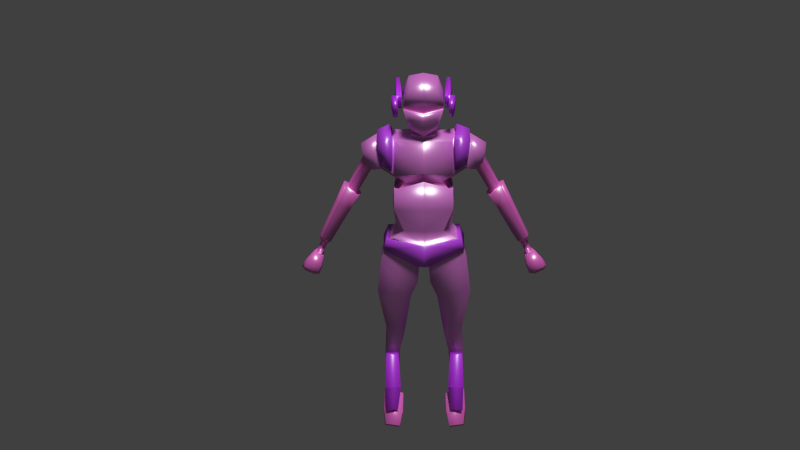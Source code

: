 # Source: player_2_animation.blend  (saved by Blender 2.76.0; exported with 4.5.12 LTS)
import bpy
from mathutils import Matrix  # noqa: F401  (used for matrix-valued properties, if any)

bpy.ops.wm.read_factory_settings(use_empty=True)
scene = bpy.context.scene
scene.name = 'Scene'

# ---- collections
col_collection_1 = bpy.data.collections.new('Collection 1'); scene.collection.children.link(col_collection_1)

# ---- images (referenced by path relative to the original .blend; pixels are not part of the script)
import os
ASSET_DIR = os.environ.get("B2B_ASSET_DIR", "")  # directory of the original .blend (textures are referenced by path, not embedded)
HERE = os.path.dirname(os.path.abspath(__file__))  # packed textures are extracted next to this script under _unpacked/

def load_image(name, relpath, width, height, colorspace="sRGB"):
    """Load a texture the original file referenced (path relative to the .blend, or extracted next to this script)."""
    p = next((c for c in (os.path.join(HERE, relpath), os.path.join(ASSET_DIR, relpath)) if relpath and os.path.exists(c)), "")
    if p:
        img = bpy.data.images.load(p, check_existing=True)
        img.name = name
    else:  # same state as the original file: an image datablock whose file is absent (Cycles renders it pink)
        img = bpy.data.images.new(name, width, height)
        img.source = "FILE"
        img.filepath = "//" + (relpath or name)
    img.colorspace_settings.name = colorspace
    return img
img_tiled_concretenew0030_2_s_jpg = load_image('TILED_ConcreteNew0030_2_S.jpg', 'TILED_ConcreteNew0030_2_S.jpg', 1024, 1024, 'sRGB')
img_t_metalbare0132_1_s_jpg = load_image('T_MetalBare0132_1_S.jpg', 'T_MetalBare0132_1_S.jpg', 1024, 1024, 'sRGB')
img_tiled_concretenew0023_2_s_jpg = load_image('TILED_ConcreteNew0023_2_S.jpg', 'TILED_ConcreteNew0023_2_S.jpg', 1024, 1024, 'sRGB')

# ---- materials (node trees are filled in below, after node groups)
mat_cuerpo = bpy.data.materials.new('cuerpo')
mat_cuerpo.alpha_threshold = 0.0
mat_cuerpo.diffuse_color = (0.02931, 0.02339, 0.8, 1.0)
mat_cuerpo.roughness = 0.5
mat_hombreras = bpy.data.materials.new('hombreras')
mat_hombreras.alpha_threshold = 0.0
mat_hombreras.diffuse_color = (0.8, 0.04557, 0.08211, 1.0)
mat_hombreras.roughness = 0.5
mat_detalles_cabeza = bpy.data.materials.new('detalles_cabeza')
mat_detalles_cabeza.alpha_threshold = 0.0
mat_detalles_cabeza.diffuse_color = (0.8, 0.411, 0.07429, 1.0)
mat_detalles_cabeza.roughness = 0.5
mat_piernas = bpy.data.materials.new('piernas')
mat_piernas.alpha_threshold = 0.0
mat_piernas.diffuse_color = (0.2203, 0.2203, 0.2203, 1.0)
mat_piernas.roughness = 0.5
mat_brazos = bpy.data.materials.new('brazos')
mat_brazos.alpha_threshold = 0.0
mat_brazos.diffuse_color = (0.8, 0.08666, 0.09981, 1.0)
mat_brazos.roughness = 0.5
mat_piel = bpy.data.materials.new('piel')
mat_piel.alpha_threshold = 0.0
mat_piel.diffuse_color = (0.2021, 0.8, 0.6471, 1.0)
mat_piel.roughness = 0.5

# ---- node groups
ng_g_material = bpy.data.node_groups.new('G_Material', 'ShaderNodeTree')
_s = ng_g_material.interface.new_socket(name='Shader', in_out='OUTPUT', socket_type='NodeSocketShader')
_s = ng_g_material.interface.new_socket(name='Math', in_out='OUTPUT', socket_type='NodeSocketFloat')
_s.min_value = 0.0
_s.max_value = 0.0
_s = ng_g_material.interface.new_socket(name='Image', in_out='INPUT', socket_type='NodeSocketColor')
_s.default_value = (0.5, 0.5, 1.0, 1.0)
_s = ng_g_material.interface.new_socket(name='NormalStr', in_out='INPUT', socket_type='NodeSocketFloat')
_s.default_value = 0.1
_s.min_value = 0.0
_s.max_value = 10.0
_s = ng_g_material.interface.new_socket(name='Displacement', in_out='INPUT', socket_type='NodeSocketFloat')
_s.default_value = 0.05
_s = ng_g_material.interface.new_socket(name='Roughness', in_out='INPUT', socket_type='NodeSocketFloat')
_s.subtype = 'FACTOR'
_s.default_value = 0.15
_s.min_value = 0.0
_s.max_value = 1.0
_N = ng_g_material.nodes; _L = ng_g_material.links
n0 = _N.new('ShaderNodeValToRGB'); n0.name = 'ColorRamp'; n0.location = (-339, 641)
while len(n0.color_ramp.elements) > 1: n0.color_ramp.elements.remove(n0.color_ramp.elements[-1])
n0.color_ramp.elements[0].position = 0.0; n0.color_ramp.elements[0].color = (0.0, 0.0, 0.0, 1.0)
_e = n0.color_ramp.elements.new(0.9636); _e.color = (0.738, 0.738, 0.738, 1.0)
n1 = _N.new('ShaderNodeBsdfAnisotropic'); n1.name = 'Glossy BSDF'; n1.location = (-341, 241)
n1.distribution = 'GGX'
n2 = _N.new('ShaderNodeMixShader'); n2.name = 'Mix Shader'; n2.location = (65, 436)
n3 = _N.new('NodeGroupOutput'); n3.name = 'G_Material'; n3.location = (587, 444)
n3.label = 'G_Material'
n4 = _N.new('ShaderNodeMath'); n4.name = 'Math'; n4.location = (-639, -110)
n4.operation = 'MULTIPLY'
n5 = _N.new('ShaderNodeBsdfDiffuse'); n5.name = 'Diffuse BSDF'; n5.location = (-341, 389)
n6 = _N.new('ShaderNodeNormalMap'); n6.name = 'Normal Map'; n6.location = (-637, 74)
n6.uv_map = 'UVMap'
n7 = _N.new('NodeGroupInput'); n7.name = 'Group Input'; n7.location = (-952, 272)
n8 = _N.new('ShaderNodeMath'); n8.name = 'Math.001'; n8.location = (0, 0)
n8.operation = 'POWER'
_L.new(n1.outputs[0], n2.inputs[2])
_L.new(n0.outputs[0], n2.inputs[0])
_L.new(n6.outputs[0], n1.inputs[4])
_L.new(n5.outputs[0], n2.inputs[1])
_L.new(n6.outputs[0], n5.inputs[2])
_L.new(n2.outputs[0], n3.inputs[0])
_L.new(n4.outputs[0], n3.inputs[1])
_L.new(n7.outputs[1], n6.inputs[0])
_L.new(n7.outputs[2], n4.inputs[0])
_L.new(n7.outputs[0], n0.inputs[0])
_L.new(n7.outputs[0], n6.inputs[1])
_L.new(n7.outputs[0], n4.inputs[1])
_L.new(n7.outputs[0], n5.inputs[0])
_L.new(n7.outputs[3], n8.inputs[0])
_L.new(n8.outputs[0], n1.inputs[1])
n3.is_active_output = True

# ---- material node trees
mat_cuerpo.use_nodes = True; mat_cuerpo.node_tree.nodes.clear()
_N = mat_cuerpo.node_tree.nodes; _L = mat_cuerpo.node_tree.links
n0 = _N.new('ShaderNodeTexImage'); n0.name = 'Image Texture'; n0.location = (-190, 328)
n0.width = 140
n0.image = img_tiled_concretenew0030_2_s_jpg
n1 = _N.new('ShaderNodeMapping'); n1.name = 'Mapping'; n1.location = (-490, 380)
n1.inputs[3].default_value = (2.0, 2.0, 2.0)
n2 = _N.new('ShaderNodeTexCoord'); n2.name = 'Texture Coordinate'; n2.location = (-690, 340)
n3 = _N.new('ShaderNodeOutputMaterial'); n3.name = 'Material Output'; n3.location = (828, 297)
n4 = _N.new('ShaderNodeGroup'); n4.name = 'Group'; n4.location = (250, 299)
n4.node_tree = ng_g_material
n4.inputs[1].default_value = 0.1
n4.inputs[2].default_value = 0.05
n4.inputs[3].default_value = 0.15
n5 = _N.new('ShaderNodeMix'); n5.name = 'Mix'; n5.location = (30, 344)
n5.data_type = 'RGBA'
n5.inputs[7].default_value = (0.6895, 0.4147, 0.5825, 1.0)
n6 = _N.new('ShaderNodeDisplacement'); n6.name = 'Displacement'; n6.location = (0, 0)
n6.inputs[1].default_value = 0.0
n6.inputs[2].default_value = 0.1
_L.new(n1.outputs[0], n0.inputs[0])
_L.new(n2.outputs[2], n1.inputs[0])
_L.new(n4.outputs[0], n3.inputs[0])
_L.new(n0.outputs[0], n5.inputs[6])
_L.new(n5.outputs[2], n4.inputs[0])
_L.new(n4.outputs[1], n6.inputs[0])
_L.new(n6.outputs[0], n3.inputs[2])
n3.is_active_output = True
mat_hombreras.use_nodes = True; mat_hombreras.node_tree.nodes.clear()
_N = mat_hombreras.node_tree.nodes; _L = mat_hombreras.node_tree.links
n0 = _N.new('ShaderNodeTexImage'); n0.name = 'Image Texture'; n0.location = (-190, 328)
n0.width = 140
n0.image = img_t_metalbare0132_1_s_jpg
n1 = _N.new('ShaderNodeMapping'); n1.name = 'Mapping'; n1.location = (-490, 380)
n1.inputs[3].default_value = (2.0, 2.0, 2.0)
n2 = _N.new('ShaderNodeTexCoord'); n2.name = 'Texture Coordinate'; n2.location = (-690, 340)
n3 = _N.new('ShaderNodeOutputMaterial'); n3.name = 'Material Output'; n3.location = (828, 297)
n4 = _N.new('ShaderNodeGroup'); n4.name = 'Group'; n4.location = (250, 299)
n4.node_tree = ng_g_material
n4.inputs[1].default_value = 0.1
n4.inputs[2].default_value = 0.05
n4.inputs[3].default_value = 0.15
n5 = _N.new('ShaderNodeMix'); n5.name = 'Mix'; n5.location = (30, 362)
n5.data_type = 'RGBA'
n5.inputs[7].default_value = (0.07273, 0.103, 0.6895, 1.0)
n6 = _N.new('ShaderNodeDisplacement'); n6.name = 'Displacement'; n6.location = (0, 0)
n6.inputs[1].default_value = 0.0
n6.inputs[2].default_value = 0.1
_L.new(n1.outputs[0], n0.inputs[0])
_L.new(n2.outputs[2], n1.inputs[0])
_L.new(n4.outputs[0], n3.inputs[0])
_L.new(n0.outputs[0], n5.inputs[6])
_L.new(n5.outputs[2], n4.inputs[0])
_L.new(n4.outputs[1], n6.inputs[0])
_L.new(n6.outputs[0], n3.inputs[2])
n3.is_active_output = True
mat_detalles_cabeza.use_nodes = True; mat_detalles_cabeza.node_tree.nodes.clear()
_N = mat_detalles_cabeza.node_tree.nodes; _L = mat_detalles_cabeza.node_tree.links
n0 = _N.new('ShaderNodeTexImage'); n0.name = 'Image Texture'; n0.location = (-190, 328)
n0.width = 140
n0.image = img_t_metalbare0132_1_s_jpg
n1 = _N.new('ShaderNodeMapping'); n1.name = 'Mapping'; n1.location = (-490, 380)
n1.inputs[3].default_value = (2.0, 2.0, 2.0)
n2 = _N.new('ShaderNodeTexCoord'); n2.name = 'Texture Coordinate'; n2.location = (-690, 340)
n3 = _N.new('ShaderNodeOutputMaterial'); n3.name = 'Material Output'; n3.location = (828, 297)
n4 = _N.new('ShaderNodeGroup'); n4.name = 'Group'; n4.location = (250, 299)
n4.node_tree = ng_g_material
n4.inputs[1].default_value = 0.1
n4.inputs[2].default_value = 0.05
n4.inputs[3].default_value = 0.15
n5 = _N.new('ShaderNodeMix'); n5.name = 'Mix'; n5.location = (30, 362)
n5.data_type = 'RGBA'
n5.inputs[7].default_value = (0.03587, 0.03708, 0.6895, 1.0)
n6 = _N.new('ShaderNodeDisplacement'); n6.name = 'Displacement'; n6.location = (0, 0)
n6.inputs[1].default_value = 0.0
n6.inputs[2].default_value = 0.1
_L.new(n1.outputs[0], n0.inputs[0])
_L.new(n2.outputs[2], n1.inputs[0])
_L.new(n4.outputs[0], n3.inputs[0])
_L.new(n0.outputs[0], n5.inputs[6])
_L.new(n5.outputs[2], n4.inputs[0])
_L.new(n4.outputs[1], n6.inputs[0])
_L.new(n6.outputs[0], n3.inputs[2])
n3.is_active_output = True
mat_piernas.use_nodes = True; mat_piernas.node_tree.nodes.clear()
_N = mat_piernas.node_tree.nodes; _L = mat_piernas.node_tree.links
n0 = _N.new('ShaderNodeTexImage'); n0.name = 'Image Texture'; n0.location = (-190, 328)
n0.width = 140
n0.image = img_t_metalbare0132_1_s_jpg
n1 = _N.new('ShaderNodeMapping'); n1.name = 'Mapping'; n1.location = (-490, 380)
n1.inputs[3].default_value = (2.0, 2.0, 2.0)
n2 = _N.new('ShaderNodeTexCoord'); n2.name = 'Texture Coordinate'; n2.location = (-690, 340)
n3 = _N.new('ShaderNodeOutputMaterial'); n3.name = 'Material Output'; n3.location = (828, 297)
n4 = _N.new('ShaderNodeGroup'); n4.name = 'Group'; n4.location = (250, 299)
n4.node_tree = ng_g_material
n4.inputs[1].default_value = 0.1
n4.inputs[2].default_value = 0.05
n4.inputs[3].default_value = 0.15
n5 = _N.new('ShaderNodeMix'); n5.name = 'Mix'; n5.location = (30, 362)
n5.data_type = 'RGBA'
n5.inputs[7].default_value = (0.02587, 0.05177, 0.6895, 1.0)
n6 = _N.new('ShaderNodeDisplacement'); n6.name = 'Displacement'; n6.location = (0, 0)
n6.inputs[1].default_value = 0.0
n6.inputs[2].default_value = 0.1
_L.new(n1.outputs[0], n0.inputs[0])
_L.new(n2.outputs[2], n1.inputs[0])
_L.new(n4.outputs[0], n3.inputs[0])
_L.new(n0.outputs[0], n5.inputs[6])
_L.new(n5.outputs[2], n4.inputs[0])
_L.new(n4.outputs[1], n6.inputs[0])
_L.new(n6.outputs[0], n3.inputs[2])
n3.is_active_output = True
mat_brazos.use_nodes = True; mat_brazos.node_tree.nodes.clear()
_N = mat_brazos.node_tree.nodes; _L = mat_brazos.node_tree.links
n0 = _N.new('ShaderNodeTexImage'); n0.name = 'Image Texture'; n0.location = (-190, 328)
n0.width = 140
n0.image = img_tiled_concretenew0030_2_s_jpg
n1 = _N.new('ShaderNodeMapping'); n1.name = 'Mapping'; n1.location = (-490, 380)
n1.inputs[3].default_value = (2.0, 2.0, 2.0)
n2 = _N.new('ShaderNodeTexCoord'); n2.name = 'Texture Coordinate'; n2.location = (-690, 340)
n3 = _N.new('ShaderNodeOutputMaterial'); n3.name = 'Material Output'; n3.location = (828, 297)
n4 = _N.new('ShaderNodeGroup'); n4.name = 'Group'; n4.location = (250, 299)
n4.node_tree = ng_g_material
n4.inputs[1].default_value = 0.1
n4.inputs[2].default_value = 0.05
n4.inputs[3].default_value = 0.15
n5 = _N.new('ShaderNodeMix'); n5.name = 'Mix'; n5.location = (30, 395)
n5.data_type = 'RGBA'
n5.inputs[7].default_value = (0.6895, 0.2632, 0.2371, 1.0)
n6 = _N.new('ShaderNodeDisplacement'); n6.name = 'Displacement'; n6.location = (0, 0)
n6.inputs[1].default_value = 0.0
n6.inputs[2].default_value = 0.1
_L.new(n1.outputs[0], n0.inputs[0])
_L.new(n2.outputs[2], n1.inputs[0])
_L.new(n4.outputs[0], n3.inputs[0])
_L.new(n0.outputs[0], n5.inputs[6])
_L.new(n5.outputs[2], n4.inputs[0])
_L.new(n4.outputs[1], n6.inputs[0])
_L.new(n6.outputs[0], n3.inputs[2])
n3.is_active_output = True
mat_piel.use_nodes = True; mat_piel.node_tree.nodes.clear()
_N = mat_piel.node_tree.nodes; _L = mat_piel.node_tree.links
n0 = _N.new('ShaderNodeTexImage'); n0.name = 'Image Texture'; n0.location = (-190, 328)
n0.width = 140
n0.image = img_tiled_concretenew0023_2_s_jpg
n1 = _N.new('ShaderNodeMapping'); n1.name = 'Mapping'; n1.location = (-490, 380)
n1.inputs[3].default_value = (2.0, 2.0, 2.0)
n2 = _N.new('ShaderNodeTexCoord'); n2.name = 'Texture Coordinate'; n2.location = (-690, 340)
n3 = _N.new('ShaderNodeOutputMaterial'); n3.name = 'Material Output'; n3.location = (828, 297)
n4 = _N.new('ShaderNodeGroup'); n4.name = 'Group'; n4.location = (250, 299)
n4.node_tree = ng_g_material
n4.inputs[1].default_value = 0.1
n4.inputs[2].default_value = 0.05
n4.inputs[3].default_value = 0.15
n5 = _N.new('ShaderNodeMix'); n5.name = 'Mix'; n5.location = (30, 357)
n5.data_type = 'RGBA'
n5.inputs[7].default_value = (0.6895, 0.2371, 0.2632, 1.0)
n6 = _N.new('ShaderNodeDisplacement'); n6.name = 'Displacement'; n6.location = (0, 0)
n6.inputs[1].default_value = 0.0
n6.inputs[2].default_value = 0.1
_L.new(n1.outputs[0], n0.inputs[0])
_L.new(n2.outputs[2], n1.inputs[0])
_L.new(n4.outputs[0], n3.inputs[0])
_L.new(n0.outputs[0], n5.inputs[6])
_L.new(n5.outputs[2], n4.inputs[0])
_L.new(n4.outputs[1], n6.inputs[0])
_L.new(n6.outputs[0], n3.inputs[2])
n3.is_active_output = True

# ---- world
world_world = bpy.data.worlds.new('World'); scene.world = world_world
world_world.color = (0.05088, 0.05088, 0.05088)
world_world.use_sun_shadow = False
world_world.sun_shadow_jitter_overblur = 0.0
world_world.cycles.sampling_method = 'MANUAL'
world_world.cycles.sample_map_resolution = 256

# ---- cameras
cam_camera_001 = bpy.data.cameras.new('Camera.001')
cam_camera_001.clip_end = 100.0
cam_camera_001.lens = 35.0
cam_camera_001.sensor_width = 32.0
cam_camera_001.sensor_height = 18.0
cam_camera_001.display_size = 2.0
cam_camera_001.dof.focus_distance = 0.0

# ---- lights
light_sun = bpy.data.lights.new('Sun', 'SUN')
light_sun.transmission_factor = 0.0
light_sun.angle = 0.1993
light_sun.energy = 2.5
light_sun.shadow_buffer_clip_start = 0.5
light_sun.shadow_soft_size = 0.1
light_sun.shadow_cascade_max_distance = 1000.0
light_sun.cycles.use_multiple_importance_sampling = False

# ---- meshes
me_cube_002 = bpy.data.meshes.new('Cube.002')
me_cube_002.from_pydata([(0.3666, 0.4508, 2.68), (0.3214, 0.0154, 2.495), (0.3845, 0.5358, 2.397), (0.3347, 0.07551, 2.283), (0.4155, 0.4499, 2.683), (0.406, 0.01378, 2.5), (0.4334, 0.5349, 2.4), (0.4193, 0.07388, 2.288), (0.3294, -0.01018, 2.469), (0.3405, 0.04, 2.292), (0.358, -0.01073, 2.471), (0.3691, 0.03945, 2.294), (0.4296, 0.2611, 2.577), (0.4213, 0.1367, 2.472), (0.442, 0.3204, 2.379), (0.4266, 0.1609, 2.387), (0.41, 0.263, 2.576), (0.4016, 0.1386, 2.472), (0.4224, 0.3223, 2.379), (0.407, 0.1628, 2.387), (0.4528, -0.1926, 2.215), (0.4526, -0.2527, 2.427), (0.3886, -0.1838, 2.213), (0.3778, -0.2439, 2.425), (0.4685, 0.1527, 2.387), (0.4632, 0.1285, 2.473), (0.4897, 0.06508, 2.29), (0.4807, 0.004974, 2.502), (0.3085, -0.4777, 0.4835), (0.428, -0.223, 1.84), (0.2976, 0.2039, 0.4874), (0.428, 0.249, 1.827), (0.438, 0.2884, 1.167), (0.4493, -0.5063, 1.166), (0.42, 0.2471, 0.8437), (0.4513, -0.5075, 0.8434), (0.5288, 0.2146, 0.2855), (0.5311, -0.3369, 0.2855), (0.05194, 0.1247, -0.1856), (0.07893, -0.3494, -0.1856), (0.6171, 0.1701, 0.1435), (0.6171, -0.3876, 0.1435), (0.4372, 0.3298, 1.341), (0.4489, -0.4269, 1.352), (0.0, 0.3288, 1.848), (0.0, 0.2033, 0.4866), (0.0, -0.2661, 1.861), (0.0, -0.5334, 0.4866), (0.0, -0.5223, 1.295), (0.0, 0.4199, 1.239), (0.0, -0.5549, 0.8487), (0.0, 0.3499, 0.8475), (0.0, 0.2263, 0.2429), (0.0, -0.493, 0.2429), (0.0, 0.2185, -0.1149), (0.0, -0.4368, -0.1575), (0.0, 0.487, 1.344), (0.0, -0.5488, 1.433), (0.6818, -0.4202, -0.09077), (0.1005, -0.3259, -0.4684), (0.6841, 0.1835, -0.08862), (0.1023, 0.1317, -0.4713), (0.7411, -0.4038, -0.5856), (0.2123, -0.2983, -0.7272), (0.7411, 0.1659, -0.5856), (0.2123, 0.1187, -0.7272), (0.624, -0.04877, -2.506), (0.4496, -0.03369, -2.504), (0.624, 0.1168, -2.506), (0.4496, 0.118, -2.504), (0.6594, 0.2174, -1.864), (0.4077, 0.22, -1.861), (0.4077, -0.02385, -1.861), (0.6594, -0.04116, -1.864), (0.3166, 0.2114, -1.379), (0.6218, -0.2529, -1.315), (0.6218, 0.2028, -1.315), (0.3166, -0.2291, -1.379), (0.6644, -0.09232, -2.373), (0.4209, -0.06507, -2.372), (0.6549, 0.1117, -2.512), (0.4342, 0.1087, -2.51), (0.4397, -0.08423, -1.888), (0.6419, -0.102, -1.89), (0.6629, -0.2052, -2.512), (0.4014, -0.1792, -2.516), (0.6632, 0.1001, -2.619), (0.4309, 0.0943, -2.618), (0.4313, -0.1461, -1.904), (0.6333, -0.1656, -1.904), (0.6076, -0.1786, -2.689), (0.4394, -0.166, -2.693), (0.6175, 0.05044, -2.685), (0.4606, 0.04814, -2.684), (0.6414, -0.472, -2.776), (0.4429, -0.4333, -2.765), (0.6173, -0.4287, -2.831), (0.4611, -0.3983, -2.822), (0.6714, -0.01961, -2.641), (0.3732, -0.1263, -2.659), (0.6888, -0.284, -2.838), (0.3694, -0.3893, -2.856), (0.6913, 0.1342, -2.744), (0.3628, 0.01673, -2.764), (0.7094, -0.1175, -2.978), (0.37, -0.2317, -2.997), (0.6448, -0.6311, -2.931), (0.411, -0.6789, -2.938), (0.6655, -0.5472, -3.026), (0.4318, -0.595, -3.032), (0.6523, 0.2518, -2.828), (0.3819, 0.155, -2.845), (0.6597, 0.07626, -2.996), (0.3893, -0.02047, -3.013), (0.0, 0.255, 1.893), (0.0, -0.2475, 1.926), (0.1925, -0.174, 1.962), (0.1925, 0.1809, 1.943), (0.1925, 0.1795, 1.914), (0.0, 0.253, 1.898), (0.1925, -0.1754, 1.933), (0.0, -0.2495, 1.93), (0.08896, 0.2103, 1.682), (0.0, 0.2103, 1.681), (0.08896, -0.1736, 1.7), (0.0, -0.1736, 1.7), (0.0, -0.5563, 0.2548), (0.5874, -0.391, 0.3036), (0.6532, 0.1929, 0.1584), (0.5799, 0.2719, 0.3009), (0.6345, -0.4237, 0.1458), (0.0, -0.447, -0.1275), (0.134, -0.3982, -0.135), (0.0, 0.2981, 0.2883), (0.0, 0.2769, 0.06189), (0.7246, 0.1589, 1.78), (0.7246, -0.1512, 1.782), (0.6631, 0.1777, 1.422), (0.6631, -0.2275, 1.424), (0.9453, 0.1603, 1.635), (0.9449, -0.1461, 1.638), (0.8239, 0.1678, 1.395), (0.823, -0.2018, 1.395), (1.219, 0.1515, 1.082), (1.219, -0.1443, 1.082), (1.03, 0.1704, 0.9421), (1.03, -0.2126, 0.9421), (1.35, 0.1242, 0.8059), (1.35, -0.1211, 0.806), (1.165, 0.1406, 0.7326), (1.165, -0.1788, 0.7326), (1.639, 0.1042, 0.2353), (1.639, -0.1043, 0.2353), (1.497, 0.1172, 0.1672), (1.497, -0.1522, 0.1672), (1.739, 0.07034, -0.0364), (1.739, -0.07597, -0.03634), (1.635, 0.07688, -0.08257), (1.635, -0.1052, -0.08264), (1.847, 0.1142, -0.1603), (1.847, -0.1163, -0.1598), (1.661, 0.1294, -0.2436), (1.661, -0.1703, -0.2442), (1.922, 0.118, -0.2829), (1.922, -0.125, -0.2829), (1.719, 0.1315, -0.3733), (1.719, -0.1787, -0.3733), (1.91, 0.07393, -0.3578), (1.91, -0.0885, -0.3578), (1.784, 0.07871, -0.4137), (1.784, -0.1181, -0.4137), (0.468, 0.01792, 1.978), (0.4674, -0.04514, 1.243), (0.7053, 0.009195, 1.917), (0.6201, -0.03034, 1.357), (0.9685, 0.01465, 1.752), (0.7678, -0.02404, 1.331), (1.248, 0.008456, 1.143), (0.984, -0.02591, 0.9543), (1.393, 0.005522, 0.8311), (1.132, -0.02297, 0.7303), (1.68, 0.003383, 0.234), (1.485, -0.02083, 0.1414), (1.782, 0.0001637, -0.04522), (1.623, -0.01707, -0.116), (1.916, 0.002781, -0.194), (1.658, -0.02394, -0.3107), (1.999, 0.0005833, -0.3222), (1.714, -0.02748, -0.4485), (1.947, -0.006387, -0.3993), (1.803, -0.02053, -0.463), (0.4521, -0.1093, 1.162), (0.4432, -0.1369, 0.4788), (0.4887, -0.13, 0.8433), (0.2802, 0.2774, 1.285), (0.3672, 0.2053, 1.172), (0.2824, -0.4115, 1.27), (0.3766, -0.3935, 1.138), (0.0, -0.4481, 1.28), (0.4088, -0.09635, 1.11), (0.3643, -0.06855, 1.215), (0.0, -0.4432, 1.393), (0.0, 0.29, 1.212), (0.0, 0.3497, 1.324), (0.5161, 0.02013, 2.053), (0.4742, -0.3037, 1.899), (0.4761, 0.3359, 1.873), (0.4869, 0.4318, 1.345), (0.4873, -0.4705, 1.446), (0.7087, 0.006176, 1.976), (0.7138, -0.2112, 1.822), (0.7125, 0.222, 1.81), (0.6544, 0.2499, 1.467), (0.661, -0.2861, 1.484), (0.9268, 0.01136, 1.696), (0.9112, -0.1197, 1.595), (0.9127, 0.1275, 1.592), (0.8254, 0.1317, 1.398), (0.8229, -0.1666, 1.398), (0.7857, -0.02375, 1.348), (1.184, 0.007264, 1.104), (1.18, -0.07066, 1.059), (1.185, 0.07236, 1.063), (1.062, 0.09395, 0.97), (1.056, -0.1314, 0.9666), (1.043, -0.02548, 1.001), (0.8276, -0.1568, 1.357), (0.904, -0.09876, 1.519), (0.9067, 0.1049, 1.514), (0.833, 0.1153, 1.359), (0.8118, -0.02452, 1.344), (0.8985, 0.009792, 1.632), (1.05, -0.1321, 0.975), (1.056, 0.09454, 0.9784), (1.037, -0.02545, 1.009), (1.176, 0.007334, 1.117), (1.172, -0.07144, 1.071), (1.178, 0.07326, 1.075), (0.0, 0.3547, 2.74), (0.0, 0.2826, 2.052), (0.0, -0.2984, 2.726), (0.0, -0.3191, 1.944), (0.2378, 0.3547, 2.699), (0.2921, 0.2534, 2.216), (0.1947, -0.2984, 2.685), (0.2134, -0.2236, 2.037), (0.0, 0.07842, 2.83), (0.0, 0.08566, 1.967), (0.2134, 0.07842, 2.034), (0.2145, 0.07842, 2.789), (0.0, -0.4121, 2.281), (0.0, 0.3974, 2.376), (0.3288, 0.367, 2.423), (0.3, -0.3259, 2.358), (0.3, 0.07842, 2.346), (0.0, -0.3205, 2.369), (0.0, 0.393, 2.448), (0.3247, 0.3686, 2.477), (0.3016, -0.3205, 2.423), (0.3016, 0.07842, 2.423), (0.0, -0.3005, 2.367), (0.0, -0.3059, 2.279), (0.2922, -0.308, 2.423), (0.2942, -0.31, 2.357), (0.2879, 0.07886, 2.424), (0.2864, 0.07886, 2.347), (0.0, -0.4028, 2.194), (0.0, -0.3529, 2.068), (0.1579, -0.3197, 2.11), (0.188, -0.3552, 2.221), (0.4904, 0.01338, 1.921), (0.4585, -0.179, 1.811), (0.4585, 0.1979, 1.801), (0.4658, 0.2624, 1.414), (0.4752, -0.3418, 1.421), (0.6798, 0.006418, 1.873), (0.6953, -0.1216, 1.764), (0.6953, 0.1259, 1.763), (0.6462, 0.141, 1.478), (0.6462, -0.1826, 1.479), (0.4954, -0.2434, 1.858), (0.6826, 0.004008, 1.919), (0.6856, 0.1763, 1.787), (0.5288, 0.01515, 1.981), (0.4968, 0.2673, 1.837), (0.5055, 0.3438, 1.416), (0.5111, -0.3735, 1.44), (0.6866, -0.1695, 1.797), (0.6392, 0.1986, 1.515), (0.6499, -0.2263, 1.47), (0.0, 0.4639, 1.877), (0.4659, 0.3841, 1.856), (0.4752, 0.4649, 1.369), (0.0, 0.6221, 1.372), (0.3814, 0.3688, 1.337), (0.0, 0.484, 1.339), (0.4092, 0.4678, 1.358), (0.0, 0.583, 1.36), (0.3904, 0.3753, 1.137), (0.3763, 0.3428, 0.8821), (0.0, 0.4788, 1.194), (0.0, 0.4237, 0.8852), (0.3858, 0.3087, 1.171), (0.0, 0.4104, 1.227), (0.3489, 0.3563, 1.147), (0.0, 0.4364, 1.191), (1.758, -0.002778, -0.06498), (1.746, -0.003685, -0.0616), (1.722, -0.04857, -0.05128), (1.73, -0.05648, -0.0538), (1.722, 0.03843, -0.05128), (1.73, 0.04754, -0.0539), (1.652, 0.05456, -0.08809), (1.665, 0.04299, -0.1007), (1.665, -0.06769, -0.1007), (1.652, -0.08071, -0.08807), (1.65, -0.01451, -0.1127), (1.654, -0.01379, -0.1021), (1.662, -0.00274, 0.1378), (1.669, -0.001772, 0.1415), (1.645, -0.06373, 0.1422), (1.641, -0.06026, 0.1385), (1.645, 0.0562, 0.1422), (1.641, 0.05108, 0.1385), (1.565, 0.05808, 0.102), (1.564, 0.06372, 0.103), (1.564, -0.09125, 0.103), (1.565, -0.08584, 0.102), (1.558, -0.01568, 0.08819), (1.556, -0.0157, 0.0882), (0.6278, -0.393, 0.1048), (0.6282, 0.1723, 0.1052), (0.06026, 0.1258, -0.2328), (0.0825, -0.3455, -0.2323)], [], [(0, 2, 3, 1), (7, 6, 14, 15), (1, 3, 9, 8), (0, 1, 5, 4), (3, 2, 6, 7), (2, 0, 4, 6), (8, 9, 11, 10), (5, 1, 8, 10), (3, 7, 11, 9), (7, 5, 10, 11), (7, 26, 20, 22), (26, 27, 21, 20), (12, 13, 17, 16), (6, 4, 12, 14), (5, 7, 22, 23), (4, 5, 13, 12), (16, 17, 19, 18), (15, 14, 18, 19), (14, 12, 16, 18), (13, 15, 19, 17), (27, 5, 23, 21), (23, 22, 20, 21), (7, 15, 24, 26), (13, 5, 27, 25), (15, 13, 25, 24), (27, 26, 24, 25), (51, 34, 30, 45), (193, 35, 28, 192), (45, 30, 36, 52), (42, 172, 200, 194), (48, 33, 197, 198), (191, 33, 35, 193), (32, 298, 304, 302), (38, 39, 55, 54), (55, 39, 132, 131), (192, 28, 37), (44, 31, 291, 290), (204, 206, 284, 283), (29, 46, 57, 43), (39, 41, 130, 132), (331, 330, 58, 60), (28, 47, 53, 37), (33, 48, 50, 35), (172, 43, 196, 200), (171, 44, 46), (35, 50, 47, 28), (61, 60, 64, 65), (333, 332, 61, 59), (330, 333, 59, 58), (332, 331, 60, 61), (71, 70, 68, 69), (58, 59, 63, 62), (59, 61, 65, 63), (60, 58, 62, 64), (68, 66, 67, 69), (73, 72, 67, 66), (72, 71, 69, 67), (70, 73, 66, 68), (76, 75, 73, 70), (77, 74, 71, 72), (75, 77, 72, 73), (74, 76, 70, 71), (65, 64, 76, 74), (62, 63, 77, 75), (63, 65, 74, 77), (64, 62, 75, 76), (36, 37, 127, 129), (54, 40, 38), (80, 81, 79, 78), (83, 78, 79, 82), (85, 87, 93, 91), (89, 88, 85, 84), (80, 78, 84, 86), (83, 82, 88, 89), (82, 79, 85, 88), (81, 80, 86, 87), (78, 83, 89, 84), (79, 81, 87, 85), (92, 90, 91, 93), (86, 84, 90, 92), (87, 86, 92, 93), (84, 85, 95, 94), (94, 95, 97, 96), (85, 91, 97, 95), (90, 84, 94, 96), (91, 90, 96, 97), (99, 101, 100, 98), (105, 103, 111, 113), (98, 100, 104, 102), (105, 104, 108, 109), (101, 99, 103, 105), (99, 98, 102, 103), (106, 107, 109, 108), (100, 101, 107, 106), (101, 105, 109, 107), (104, 100, 106, 108), (111, 110, 112, 113), (103, 102, 110, 111), (102, 104, 112, 110), (104, 105, 113, 112), (115, 116, 117, 114), (120, 121, 125, 124), (114, 117, 118, 119), (116, 115, 121, 120), (117, 116, 120, 118), (125, 123, 122, 124), (118, 120, 124, 122), (119, 118, 122, 123), (127, 126, 131, 132, 130), (133, 129, 128, 134), (129, 127, 130, 128), (41, 40, 128, 130), (37, 53, 126, 127), (52, 36, 129, 133), (40, 54, 134, 128), (137, 135, 139, 141), (208, 205, 280, 286), (137, 42, 273, 278), (172, 42, 137, 174), (146, 144, 221, 224), (136, 138, 142, 140), (173, 136, 140, 175), (174, 137, 141, 176), (178, 145, 149, 180), (177, 143, 222, 220), (176, 141, 217, 219), (143, 145, 223, 222), (148, 150, 154, 152), (145, 143, 147, 149), (144, 146, 150, 148), (177, 144, 148, 179), (152, 154, 326, 320), (179, 148, 152, 181), (180, 149, 153, 182), (149, 147, 151, 153), (155, 183, 185, 159), (324, 323, 310, 313), (327, 328, 317, 314), (157, 161, 186, 184), (156, 158, 162, 160), (155, 159, 161, 157), (185, 160, 164, 187), (188, 165, 169, 190), (186, 161, 165, 188), (161, 159, 163, 165), (160, 162, 166, 164), (189, 168, 170, 190), (165, 163, 167, 169), (164, 166, 170, 168), (187, 164, 168, 189), (163, 187, 189, 167), (167, 189, 190, 169), (162, 186, 188, 166), (166, 188, 190, 170), (158, 184, 186, 162), (159, 185, 187, 163), (323, 318, 307, 310), (318, 321, 308, 307), (150, 180, 182, 154), (147, 179, 181, 151), (143, 177, 179, 147), (142, 176, 219, 218), (140, 142, 218, 215), (146, 178, 180, 150), (138, 174, 176, 142), (135, 173, 175, 139), (43, 172, 174, 138), (213, 208, 286, 289), (171, 31, 44), (29, 171, 46), (34, 193, 192, 30), (33, 191, 199, 197), (32, 191, 193, 34), (192, 37, 36), (30, 192, 36), (200, 196, 197, 199), (203, 194, 195, 202), (196, 201, 198, 197), (194, 200, 199, 195), (32, 49, 202, 195), (191, 32, 195, 199), (43, 57, 201, 196), (56, 42, 194, 203), (207, 206, 211, 212), (204, 205, 210, 209), (205, 208, 213, 210), (206, 204, 209, 211), (171, 29, 271, 270), (206, 207, 285, 284), (205, 204, 283, 280), (207, 212, 288, 285), (29, 43, 274, 271), (138, 136, 276, 279), (236, 232, 224, 221), (235, 236, 221, 220), (234, 233, 223, 225), (233, 237, 222, 223), (232, 234, 225, 224), (237, 235, 220, 222), (175, 140, 215, 214), (178, 146, 224, 225), (145, 178, 225, 223), (141, 139, 216, 217), (144, 177, 220, 221), (139, 175, 214, 216), (182, 153, 325, 329), (183, 155, 311, 306), (154, 182, 329, 326), (155, 157, 312, 311), (184, 158, 315, 316), (151, 181, 319, 322), (321, 327, 314, 308), (158, 156, 309, 315), (157, 184, 316, 312), (328, 324, 313, 317), (153, 151, 322, 325), (216, 214, 231, 228), (218, 219, 230, 226), (217, 216, 228, 229), (219, 217, 229, 230), (214, 215, 227, 231), (215, 218, 226, 227), (228, 231, 235, 237), (226, 230, 234, 232), (229, 228, 237, 233), (230, 229, 233, 234), (231, 227, 236, 235), (227, 226, 232, 236), (241, 245, 268, 267), (247, 239, 243, 248), (249, 242, 238, 246), (254, 253, 245, 248), (251, 252, 243, 239), (252, 254, 248, 243), (244, 249, 246, 240), (241, 247, 248, 245), (257, 259, 254, 252), (256, 257, 252, 251), (258, 255, 260, 262), (253, 254, 265, 263), (244, 240, 255, 258), (249, 244, 258, 259), (238, 242, 257, 256), (242, 249, 259, 257), (264, 262, 263, 265), (262, 260, 261, 263), (250, 253, 263, 261), (259, 258, 262, 264), (254, 259, 264, 265), (269, 266, 267, 268), (253, 250, 266, 269), (245, 253, 269, 268), (278, 273, 285, 288), (277, 278, 288, 282), (270, 271, 280, 283), (275, 277, 282, 281), (272, 270, 283, 284), (279, 276, 287, 289), (273, 272, 284, 285), (276, 275, 281, 287), (271, 274, 286, 280), (274, 279, 289, 286), (209, 210, 287, 281), (31, 171, 270, 272), (211, 209, 281, 282), (212, 211, 282, 288), (43, 138, 279, 274), (136, 173, 275, 276), (210, 213, 289, 287), (173, 135, 277, 275), (135, 137, 278, 277), (42, 31, 272, 273), (290, 291, 292, 293), (42, 56, 295, 294), (31, 42, 292, 291), (294, 295, 297, 296), (292, 42, 294, 296), (293, 292, 296, 297), (300, 298, 299, 301), (32, 34, 299, 298), (34, 51, 301, 299), (303, 302, 304, 305), (49, 32, 302, 303), (298, 300, 305, 304), (156, 160, 185, 183), (307, 308, 309, 306), (311, 312, 313, 310), (308, 314, 315, 309), (317, 313, 312, 316), (310, 307, 306, 311), (314, 317, 316, 315), (156, 183, 306, 309), (319, 320, 321, 318), (323, 324, 325, 322), (320, 326, 327, 321), (329, 325, 324, 328), (322, 319, 318, 323), (326, 329, 328, 327), (181, 152, 320, 319), (38, 40, 331, 332), (41, 39, 333, 330), (39, 38, 332, 333), (40, 41, 330, 331)])
me_cube_002.polygons.foreach_set('use_smooth', [True] * 303)
me_cube_002.polygons.foreach_set('material_index', [2, 2, 2, 2, 2, 2, 2, 2, 2, 2, 2, 2, 2, 2, 2, 2, 2, 2, 2, 2, 2, 2, 2, 2, 2, 2, 0, 0, 0, 0, 0, 0, 0, 1, 1, 0, 0, 1, 0, 1, 0, 0, 0, 0, 0, 0, 0, 0, 0, 0, 0, 0, 0, 0, 0, 0, 0, 0, 0, 0, 0, 0, 0, 0, 0, 0, 1, 1, 3, 3, 3, 3, 3, 3, 3, 3, 3, 3, 3, 3, 3, 3, 3, 3, 3, 3, 4, 4, 4, 4, 4, 4, 4, 4, 4, 4, 4, 4, 4, 4, 0, 0, 0, 0, 0, 0, 0, 0, 1, 1, 1, 1, 1, 1, 1, 0, 1, 0, 0, 4, 0, 0, 0, 4, 4, 0, 4, 4, 4, 4, 4, 4, 4, 4, 4, 4, 5, 5, 4, 4, 4, 4, 4, 4, 4, 4, 4, 4, 4, 4, 4, 4, 4, 4, 4, 4, 5, 5, 4, 4, 4, 0, 0, 4, 0, 0, 0, 1, 0, 0, 0, 0, 0, 0, 0, 5, 5, 5, 5, 0, 0, 0, 0, 1, 1, 1, 1, 0, 1, 1, 1, 0, 0, 5, 5, 5, 5, 5, 5, 0, 4, 4, 0, 4, 0, 4, 4, 4, 4, 4, 4, 5, 4, 4, 5, 4, 5, 5, 5, 5, 5, 5, 5, 5, 5, 5, 5, 5, 0, 0, 0, 0, 0, 0, 0, 0, 0, 0, 0, 0, 0, 0, 0, 0, 0, 5, 0, 0, 0, 0, 0, 0, 1, 1, 1, 1, 1, 1, 1, 1, 1, 1, 1, 0, 1, 1, 0, 0, 1, 0, 0, 0, 0, 0, 0, 0, 0, 0, 0, 0, 0, 0, 0, 0, 4, 5, 5, 5, 5, 5, 5, 4, 5, 5, 5, 5, 5, 5, 4, 0, 0, 0, 0])
_uv = me_cube_002.uv_layers.new(name='UVMap')
_uv.uv.foreach_set('vector', [0.9424, 0.9282, 0.8816, 0.9282, 0.8883, 0.8316, 0.9336, 0.8322, 0.5383, 0.8512, 0.5436, 0.9486, 0.5346, 0.9052, 0.5239, 0.8743, 0.9336, 0.8322, 0.8883, 0.8316, 0.8921, 0.825, 0.9298, 0.8256, 0.1505, 0.7363, 0.1431, 0.647, 0.1606, 0.6475, 0.1606, 0.7366, 0.1432, 0.64, 0.1505, 0.5434, 0.1606, 0.543, 0.1606, 0.6393, 0.5691, 0.7812, 0.5691, 0.8375, 0.559, 0.8378, 0.559, 0.7815, 0.8724, 0.4876, 0.8724, 0.451, 0.8783, 0.4508, 0.8783, 0.4874, 0.8892, 0.4923, 0.8718, 0.4929, 0.8724, 0.4876, 0.8783, 0.4874, 0.1432, 0.64, 0.1606, 0.6393, 0.151, 0.6468, 0.1451, 0.647, 0.8892, 0.4485, 0.8892, 0.4923, 0.8783, 0.4874, 0.8783, 0.4508, 0.9895, 0.7916, 0.9749, 0.792, 0.9762, 0.7373, 0.9895, 0.7371, 0.7254, 0.4326, 0.7703, 0.432, 0.7703, 0.4873, 0.7252, 0.488, 0.7068, 0.2007, 0.7068, 0.2281, 0.7027, 0.2284, 0.7027, 0.201, 0.5436, 0.9486, 0.4834, 0.9486, 0.4926, 0.9052, 0.5346, 0.9052, 0.728, 0.9943, 0.6828, 0.9949, 0.6829, 0.9402, 0.728, 0.9395, 0.4834, 0.9486, 0.4935, 0.8519, 0.5058, 0.8745, 0.4926, 0.9052, 0.2373, 0.9916, 0.2065, 0.9784, 0.2062, 0.9604, 0.2373, 0.9498, 0.6987, 0.2337, 0.6987, 0.2007, 0.7027, 0.2007, 0.7027, 0.2337, 0.7743, 0.4095, 0.7743, 0.4504, 0.7703, 0.4507, 0.7703, 0.4097, 0.954, 0.3763, 0.9516, 0.3931, 0.9476, 0.3926, 0.95, 0.3757, 0.1386, 0.9027, 0.1541, 0.9028, 0.1544, 0.9559, 0.1389, 0.9558, 0.6656, 0.853, 0.6676, 0.8092, 0.6806, 0.8093, 0.6807, 0.853, 0.9482, 0.4147, 0.9516, 0.3931, 0.9602, 0.3947, 0.9627, 0.4168, 0.1544, 0.8773, 0.1541, 0.9028, 0.1386, 0.9027, 0.1457, 0.8779, 0.9516, 0.3931, 0.954, 0.3763, 0.9627, 0.3778, 0.9602, 0.3947, 0.7703, 0.432, 0.7254, 0.4326, 0.7388, 0.4098, 0.7568, 0.4095, 0.3698, 0.8522, 0.2814, 0.8484, 0.3072, 0.775, 0.3682, 0.7756, 0.4566, 0.5744, 0.4574, 0.4969, 0.5343, 0.5032, 0.5323, 0.573, 0.3682, 0.7756, 0.3072, 0.775, 0.2609, 0.7334, 0.3698, 0.7261, 0.5914, 0.1469, 0.6146, 0.07201, 0.6369, 0.07459, 0.627, 0.1476, 0.7746, 0.6907, 0.6838, 0.6873, 0.699, 0.664, 0.7747, 0.6754, 0.392, 0.5787, 0.3914, 0.4972, 0.4574, 0.4969, 0.4566, 0.5744, 0.6802, 0.8092, 0.6656, 0.7946, 0.6717, 0.7876, 0.6791, 0.7979, 0.4116, 0.4821, 0.5093, 0.4875, 0.5267, 0.4969, 0.3912, 0.4969, 0.7883, 0.825, 0.7808, 0.8075, 0.7906, 0.7966, 0.7945, 0.8248, 0.5323, 0.573, 0.5343, 0.5032, 0.5701, 0.5318, 0.7808, 0.7183, 0.6929, 0.7347, 0.6847, 0.707, 0.7804, 0.6907, 0.5267, 0.3327, 0.5554, 0.2645, 0.5648, 0.2777, 0.5419, 0.3322, 0.6609, 0.8568, 0.5721, 0.8568, 0.5701, 0.7698, 0.6656, 0.7573, 0.4834, 0.6784, 0.3991, 0.7629, 0.3912, 0.7605, 0.4678, 0.6813, 0.3897, 0.5333, 0.2731, 0.5354, 0.2667, 0.4967, 0.3912, 0.4949, 0.6156, 0.668, 0.6799, 0.6625, 0.6828, 0.7126, 0.5701, 0.7126, 0.5769, 0.5302, 0.6672, 0.4969, 0.6748, 0.5882, 0.5815, 0.5962, 0.6146, 0.07201, 0.6409, 0.0, 0.6744, 0.01432, 0.6369, 0.07459, 0.6828, 0.7827, 0.7808, 0.7183, 0.7808, 0.8406, 0.5815, 0.5962, 0.6748, 0.5882, 0.6799, 0.6625, 0.6156, 0.668, 0.01397, 0.1601, 0.1408, 0.09405, 0.1408, 0.1967, 0.0305, 0.2148, 0.5092, 0.4779, 0.412, 0.4723, 0.414, 0.4226, 0.5082, 0.4292, 0.2612, 0.5345, 0.1427, 0.4788, 0.1408, 0.4301, 0.2667, 0.4934, 0.01126, 0.1108, 0.1343, 0.05366, 0.1408, 0.09405, 0.01397, 0.1601, 0.04105, 0.4474, 0.09235, 0.4536, 0.07161, 0.5854, 0.03607, 0.5811, 0.2667, 0.4934, 0.1408, 0.4301, 0.1577, 0.3744, 0.2667, 0.391, 0.5082, 0.4292, 0.414, 0.4226, 0.4204, 0.3674, 0.5062, 0.3728, 0.3912, 0.4949, 0.2667, 0.4967, 0.2681, 0.3968, 0.3856, 0.3946, 0.802, 0.2293, 0.7679, 0.2299, 0.7708, 0.1944, 0.802, 0.1939, 0.2257, 0.13, 0.1749, 0.1367, 0.1671, 0.004635, 0.2022, 0.0, 0.4649, 0.1334, 0.4147, 0.1302, 0.4441, 0.0, 0.4753, 0.001993, 0.3912, 0.1315, 0.3379, 0.1325, 0.3338, 0.0006323, 0.368, 0.0, 0.3904, 0.2429, 0.2964, 0.2447, 0.3379, 0.1325, 0.3912, 0.1315, 0.5007, 0.2365, 0.41, 0.2308, 0.4147, 0.1302, 0.4649, 0.1334, 0.2273, 0.2442, 0.164, 0.2384, 0.1749, 0.1367, 0.2257, 0.13, 0.03423, 0.3477, 0.09819, 0.3415, 0.09235, 0.4536, 0.04105, 0.4474, 0.0305, 0.2148, 0.1408, 0.1967, 0.09819, 0.3415, 0.03423, 0.3477, 0.2667, 0.391, 0.1577, 0.3744, 0.164, 0.2384, 0.2273, 0.2442, 0.5062, 0.3728, 0.4204, 0.3674, 0.41, 0.2308, 0.5007, 0.2365, 0.3856, 0.3946, 0.2681, 0.3968, 0.2964, 0.2447, 0.3904, 0.2429, 0.6731, 0.2511, 0.6726, 0.3644, 0.6608, 0.3756, 0.6624, 0.2394, 0.0, 0.08359, 0.133, 0.04567, 0.01072, 0.101, 0.526, 0.9517, 0.526, 0.997, 0.4897, 0.9984, 0.4834, 0.9486, 0.2012, 0.8574, 0.2062, 0.9559, 0.1556, 0.9559, 0.1593, 0.8573, 0.7348, 0.07503, 0.6744, 0.07238, 0.6789, 0.05568, 0.7204, 0.04075, 0.9013, 0.2347, 0.9423, 0.2341, 0.9514, 0.3596, 0.8983, 0.3596, 0.1655, 0.6479, 0.2148, 0.6348, 0.2272, 0.6695, 0.1606, 0.6691, 0.7676, 0.8829, 0.7679, 0.8413, 0.7808, 0.8406, 0.7808, 0.8822, 0.7568, 0.2007, 0.7217, 0.1096, 0.7348, 0.07503, 0.7679, 0.1939, 0.5629, 0.9489, 0.5629, 0.994, 0.5408, 0.9959, 0.5404, 0.9486, 0.2148, 0.6348, 0.2495, 0.543, 0.2609, 0.5503, 0.2272, 0.6695, 0.7217, 0.1096, 0.6786, 0.09399, 0.6744, 0.07238, 0.7348, 0.07503, 0.9863, 0.5673, 0.9861, 0.6144, 0.9516, 0.6129, 0.9543, 0.5688, 0.1606, 0.6691, 0.2272, 0.6695, 0.2095, 0.7029, 0.1653, 0.6861, 0.5404, 0.9486, 0.5408, 0.9959, 0.5263, 0.9877, 0.526, 0.9557, 0.6242, 0.9932, 0.5701, 0.9932, 0.5804, 0.9427, 0.6217, 0.9388, 0.8366, 0.1939, 0.8366, 0.2336, 0.825, 0.2285, 0.825, 0.1972, 0.7348, 0.07503, 0.7204, 0.04075, 0.7572, 0.0, 0.7679, 0.009275, 0.2095, 0.7029, 0.2272, 0.6695, 0.2609, 0.739, 0.2485, 0.7471, 0.9516, 0.6129, 0.9861, 0.6144, 0.9863, 0.6677, 0.9544, 0.6624, 0.7789, 0.6093, 0.7766, 0.5559, 0.8421, 0.5789, 0.8401, 0.6325, 0.02319, 0.8168, 0.04251, 0.8838, 0.01428, 0.9014, 0.0, 0.8537, 0.5579, 0.7121, 0.5451, 0.7783, 0.505, 0.7595, 0.5256, 0.6924, 0.8504, 0.308, 0.7825, 0.3365, 0.7858, 0.2473, 0.8328, 0.2341, 0.06351, 0.8009, 0.07459, 0.8671, 0.04251, 0.8838, 0.02319, 0.8168, 0.7789, 0.6093, 0.8401, 0.6325, 0.8421, 0.6645, 0.7747, 0.639, 0.9935, 0.9093, 0.9935, 0.9581, 0.9736, 0.9526, 0.9736, 0.9038, 0.8421, 0.5789, 0.7766, 0.5559, 0.7853, 0.4969, 0.8333, 0.5077, 0.06351, 0.8009, 0.02319, 0.8168, 0.04898, 0.746, 0.07459, 0.7397, 0.505, 0.7595, 0.5451, 0.7783, 0.5579, 0.8512, 0.5334, 0.8438, 0.8501, 0.3898, 0.7961, 0.4137, 0.7964, 0.3751, 0.8504, 0.3512, 0.7747, 0.639, 0.8421, 0.6645, 0.8325, 0.6888, 0.777, 0.6678, 0.5256, 0.6924, 0.505, 0.7595, 0.4834, 0.7256, 0.4987, 0.6784, 0.7825, 0.3365, 0.8504, 0.308, 0.8504, 0.3512, 0.7964, 0.3751, 0.6736, 0.9601, 0.6334, 0.9453, 0.6333, 0.8723, 0.6736, 0.8568, 0.7283, 0.9454, 0.7694, 0.9443, 0.7694, 0.992, 0.7511, 0.9926, 0.3022, 0.9916, 0.2609, 1.0, 0.261, 0.994, 0.3021, 0.9925, 0.728, 0.9395, 0.7694, 0.9452, 0.7694, 0.9443, 0.7283, 0.9454, 0.896, 0.215, 0.8957, 0.142, 0.9016, 0.142, 0.902, 0.215, 0.9736, 0.9035, 0.9736, 0.825, 0.9917, 0.8253, 0.9917, 0.9038, 0.902, 0.215, 0.9016, 0.142, 0.9516, 0.1448, 0.9516, 0.2238, 0.3021, 0.9925, 0.261, 0.994, 0.2839, 0.9473, 0.3022, 0.9474, 0.8737, 0.697, 0.8737, 0.821, 0.7945, 0.8248, 0.7906, 0.7966, 0.8407, 0.6907, 0.008168, 0.0, 0.1273, 0.01077, 0.1403, 0.04297, 0.003124, 0.04645, 0.9463, 0.9687, 0.9424, 0.8326, 0.9736, 0.825, 0.9736, 0.9518, 0.3991, 0.7629, 0.4834, 0.8405, 0.4816, 0.8495, 0.3912, 0.7605, 0.6726, 0.3644, 0.7825, 0.3965, 0.7824, 0.4095, 0.6608, 0.3756, 0.7825, 0.2487, 0.6731, 0.2511, 0.6624, 0.2394, 0.7819, 0.2341, 0.133, 0.04567, 0.0, 0.08359, 0.003124, 0.04645, 0.1403, 0.04297, 0.9973, 0.4168, 0.9973, 0.4911, 0.9476, 0.4702, 0.9636, 0.4172, 0.6587, 0.4206, 0.5631, 0.3958, 0.5708, 0.3826, 0.6588, 0.4007, 0.5691, 0.7297, 0.5691, 0.7812, 0.5579, 0.7704, 0.558, 0.7293, 0.6146, 0.07201, 0.5914, 0.1469, 0.5559, 0.1021, 0.5806, 0.06464, 0.0006491, 0.9014, 0.04344, 0.9057, 0.03861, 0.9224, 0.009872, 0.9163, 0.6386, 0.4206, 0.6386, 0.4953, 0.6046, 0.4949, 0.5885, 0.4409, 0.9336, 0.9594, 0.9326, 0.9919, 0.8891, 0.9919, 0.8816, 0.9595, 0.5806, 0.06464, 0.5559, 0.1021, 0.5267, 0.08879, 0.5527, 0.05541, 0.8062, 0.0, 0.8468, 0.001298, 0.8436, 0.04853, 0.81, 0.05014, 0.05688, 0.9346, 0.05688, 0.965, 0.04624, 0.9508, 0.04343, 0.9375, 0.1102, 0.8296, 0.07459, 0.8075, 0.08204, 0.8083, 0.111, 0.8258, 0.05688, 0.965, 0.01806, 0.9781, 0.0213, 0.9612, 0.04624, 0.9508, 0.8947, 0.1496, 0.853, 0.1536, 0.8625, 0.01918, 0.8957, 0.01821, 0.8504, 0.2423, 0.8983, 0.2341, 0.8973, 0.2971, 0.8563, 0.2935, 0.8957, 0.2125, 0.8468, 0.2048, 0.853, 0.1536, 0.8947, 0.1496, 0.8717, 0.4929, 0.9032, 0.5059, 0.8986, 0.5596, 0.8725, 0.5535, 0.8957, 0.01821, 0.8625, 0.01918, 0.8699, 0.0005597, 0.889, 0.0, 0.8725, 0.5535, 0.8986, 0.5596, 0.8955, 0.6699, 0.8734, 0.6693, 0.81, 0.05014, 0.8436, 0.04853, 0.8468, 0.1741, 0.8187, 0.1808, 0.8563, 0.2935, 0.8973, 0.2971, 0.8983, 0.428, 0.8658, 0.4274, 0.9708, 0.03045, 0.987, 0.03507, 0.9926, 0.06015, 0.967, 0.0528, 0.9924, 0.7371, 0.9749, 0.7368, 0.9772, 0.6944, 0.9924, 0.6907, 0.8718, 0.4929, 0.8573, 0.4903, 0.8571, 0.4485, 0.8682, 0.4485, 0.08578, 0.9541, 0.07495, 0.9206, 0.1066, 0.9071, 0.1051, 0.9477, 0.9647, 0.493, 0.9887, 0.4929, 0.9984, 0.5246, 0.9553, 0.5246, 0.9648, 0.216, 0.9554, 0.1851, 0.9977, 0.1852, 0.9884, 0.216, 0.8059, 0.9529, 0.8307, 0.9494, 0.8307, 0.973, 0.8045, 0.9773, 0.9515, 0.6567, 0.9515, 0.6906, 0.9382, 0.6802, 0.9338, 0.6594, 0.1066, 0.9071, 0.07495, 0.9206, 0.07459, 0.8924, 0.1074, 0.8773, 0.9977, 0.1852, 0.9554, 0.1851, 0.9516, 0.1562, 0.9977, 0.1563, 0.9553, 0.5246, 0.9984, 0.5246, 0.9984, 0.5535, 0.9516, 0.5537, 0.9032, 0.6657, 0.9079, 0.6491, 0.9345, 0.64, 0.9338, 0.6594, 0.9977, 0.1563, 0.9516, 0.1562, 0.9596, 0.1421, 0.988, 0.142, 0.9516, 0.5537, 0.9984, 0.5535, 0.9882, 0.5672, 0.9594, 0.5673, 0.8045, 0.9773, 0.8307, 0.973, 0.822, 0.9879, 0.8045, 0.9942, 0.7808, 0.969, 0.8045, 0.9773, 0.8045, 0.9942, 0.7886, 0.9853, 0.9109, 0.6822, 0.9032, 0.6657, 0.9338, 0.6594, 0.9382, 0.6802, 0.1368, 0.9205, 0.1066, 0.9071, 0.1074, 0.8773, 0.1386, 0.8924, 0.9457, 0.6272, 0.9515, 0.6567, 0.9338, 0.6594, 0.9345, 0.64, 0.1233, 0.9541, 0.1051, 0.9477, 0.1066, 0.9071, 0.1368, 0.9205, 0.7833, 0.9457, 0.8059, 0.9529, 0.8045, 0.9773, 0.7808, 0.969, 0.825, 0.2321, 0.8139, 0.2328, 0.8124, 0.1939, 0.8211, 0.1952, 0.8139, 0.2328, 0.802, 0.2328, 0.8032, 0.1957, 0.8124, 0.1939, 0.7779, 0.05289, 0.81, 0.05014, 0.8187, 0.1808, 0.7913, 0.1778, 0.848, 0.5596, 0.8725, 0.5535, 0.8734, 0.6693, 0.8525, 0.6699, 0.8421, 0.5059, 0.8717, 0.4929, 0.8725, 0.5535, 0.848, 0.5596, 0.1491, 0.8235, 0.1102, 0.8296, 0.111, 0.8258, 0.1422, 0.8213, 0.1491, 0.7698, 0.1491, 0.8235, 0.1422, 0.8213, 0.1417, 0.778, 0.7679, 0.006538, 0.8062, 0.0, 0.81, 0.05014, 0.7779, 0.05289, 0.5838, 0.02382, 0.5806, 0.06464, 0.5527, 0.05541, 0.5523, 0.01747, 0.9303, 0.9282, 0.9336, 0.9594, 0.8816, 0.9595, 0.8867, 0.929, 0.6409, 0.0, 0.6146, 0.07201, 0.5806, 0.06464, 0.5838, 0.02382, 0.659, 0.4337, 0.659, 0.4864, 0.6486, 0.4689, 0.6486, 0.4269, 0.6828, 0.7827, 0.6929, 0.7347, 0.7808, 0.7183, 0.6929, 0.8317, 0.6828, 0.7827, 0.7808, 0.8406, 0.458, 0.652, 0.4566, 0.5744, 0.5323, 0.573, 0.5337, 0.6432, 0.6838, 0.6873, 0.6828, 0.6058, 0.6924, 0.6029, 0.699, 0.664, 0.3912, 0.6605, 0.392, 0.5787, 0.4566, 0.5744, 0.458, 0.652, 0.5323, 0.573, 0.5701, 0.5318, 0.5701, 0.6452, 0.8307, 0.9973, 0.8558, 0.9256, 0.8758, 0.9973, 0.9719, 0.3055, 0.9829, 0.3757, 0.9578, 0.3726, 0.9514, 0.3117, 0.5436, 0.9328, 0.5455, 0.8733, 0.5674, 0.8512, 0.5674, 0.9286, 0.6326, 0.7387, 0.5729, 0.7611, 0.5739, 0.738, 0.6537, 0.7126, 0.9829, 0.2341, 0.9719, 0.3055, 0.9514, 0.3117, 0.9619, 0.2495, 0.6852, 0.5241, 0.7742, 0.4969, 0.7747, 0.5235, 0.6998, 0.5411, 0.6828, 0.6058, 0.6852, 0.5241, 0.6998, 0.5411, 0.6924, 0.6029, 0.6656, 0.7573, 0.5701, 0.7698, 0.5729, 0.7611, 0.6326, 0.7387, 0.6643, 0.2079, 0.5914, 0.1469, 0.627, 0.1476, 0.6744, 0.1813, 0.3734, 0.8522, 0.3734, 0.9585, 0.3224, 0.9439, 0.335, 0.8742, 0.937, 0.4251, 0.9476, 0.4911, 0.8993, 0.4717, 0.8983, 0.4276, 0.2575, 0.8573, 0.2575, 0.9498, 0.2179, 0.9422, 0.2062, 0.8728, 0.9476, 0.3596, 0.937, 0.4251, 0.8983, 0.4276, 0.8997, 0.3827, 0.2609, 0.6325, 0.2908, 0.5835, 0.296, 0.5926, 0.2721, 0.6317, 0.5554, 0.2645, 0.6608, 0.2341, 0.6489, 0.2535, 0.5648, 0.2777, 0.5631, 0.3958, 0.5267, 0.3327, 0.5419, 0.3322, 0.5708, 0.3826, 0.9898, 0.06015, 0.9898, 0.1121, 0.9815, 0.1176, 0.9814, 0.07612, 0.2908, 0.5835, 0.3912, 0.543, 0.3762, 0.5603, 0.296, 0.5926, 0.6828, 0.9395, 0.6981, 0.8688, 0.7042, 0.8714, 0.692, 0.9278, 0.4767, 0.8548, 0.444, 0.8517, 0.4442, 0.8495, 0.4769, 0.8519, 0.09699, 0.8626, 0.1109, 0.8752, 0.1103, 0.8773, 0.0965, 0.865, 0.2935, 0.8614, 0.2688, 0.8546, 0.2689, 0.8527, 0.2936, 0.8596, 0.9429, 0.8161, 0.9746, 0.8105, 0.9749, 0.8133, 0.9433, 0.8182, 0.3156, 0.8541, 0.2935, 0.8614, 0.2936, 0.8596, 0.3154, 0.8522, 0.08191, 0.868, 0.09699, 0.8626, 0.0965, 0.865, 0.08164, 0.8702, 0.1217, 0.7397, 0.1491, 0.7698, 0.1417, 0.778, 0.1197, 0.752, 0.0, 0.9408, 0.0006491, 0.9014, 0.009872, 0.9163, 0.0125, 0.9379, 0.01806, 0.9781, 0.0, 0.9408, 0.0125, 0.9379, 0.0213, 0.9612, 0.07459, 0.8075, 0.08722, 0.7571, 0.09175, 0.7679, 0.08204, 0.8083, 0.04344, 0.9057, 0.05688, 0.9346, 0.04343, 0.9375, 0.03861, 0.9224, 0.08722, 0.7571, 0.1217, 0.7397, 0.1197, 0.752, 0.09175, 0.7679, 0.8187, 0.1808, 0.8468, 0.1741, 0.8367, 0.19, 0.8205, 0.1939, 0.987, 0.03507, 0.9708, 0.03045, 0.9748, 0.02729, 0.9862, 0.03, 0.7913, 0.1778, 0.8187, 0.1808, 0.8205, 0.1939, 0.8048, 0.1921, 0.9708, 0.03045, 0.9637, 0.009644, 0.969, 0.01174, 0.9748, 0.02729, 0.9816, 0.001896, 1.0, 0.0, 0.996, 0.004548, 0.9825, 0.007509, 0.8525, 0.6699, 0.8734, 0.6693, 0.8744, 0.6884, 0.8624, 0.6888, 0.3734, 0.93, 0.3912, 0.9294, 0.3912, 0.976, 0.3758, 0.9724, 1.0, 0.0, 1.0, 0.0227, 0.9955, 0.02178, 0.996, 0.004548, 0.9637, 0.009644, 0.9816, 0.001896, 0.9825, 0.007509, 0.969, 0.01174, 0.8573, 0.4903, 0.8421, 0.4929, 0.8454, 0.4485, 0.8571, 0.4485, 0.8658, 0.4274, 0.8983, 0.428, 0.8914, 0.4468, 0.8727, 0.4465, 0.09175, 0.7679, 0.1197, 0.752, 0.1171, 0.7654, 0.09292, 0.7845, 0.3224, 0.9473, 0.2929, 0.9384, 0.2931, 0.9367, 0.3204, 0.9387, 0.9405, 0.7176, 0.9749, 0.6907, 0.9667, 0.7048, 0.9383, 0.7259, 0.2929, 0.9384, 0.2609, 0.9473, 0.2643, 0.939, 0.2931, 0.9367, 0.1197, 0.752, 0.1417, 0.778, 0.1342, 0.7925, 0.1171, 0.7654, 0.1417, 0.778, 0.1422, 0.8213, 0.1384, 0.829, 0.1342, 0.7925, 0.09292, 0.7845, 0.1171, 0.7654, 0.09699, 0.8626, 0.08191, 0.868, 0.3204, 0.9387, 0.2931, 0.9367, 0.2935, 0.8614, 0.3156, 0.8541, 0.9383, 0.7259, 0.9667, 0.7048, 0.9746, 0.8105, 0.9429, 0.8161, 0.2931, 0.9367, 0.2643, 0.939, 0.2688, 0.8546, 0.2935, 0.8614, 0.1171, 0.7654, 0.1342, 0.7925, 0.1109, 0.8752, 0.09699, 0.8626, 0.4769, 0.9622, 0.4451, 0.9425, 0.444, 0.8517, 0.4767, 0.8548, 0.7252, 0.4925, 0.6787, 0.4754, 0.6916, 0.4597, 0.725, 0.4669, 0.938, 0.7738, 0.9383, 0.8155, 0.8737, 0.8155, 0.8925, 0.7758, 0.9067, 0.5499, 0.9032, 0.4929, 0.9516, 0.4931, 0.9503, 0.5502, 0.05957, 0.674, 0.143, 0.6723, 0.1212, 0.7397, 0.05884, 0.7397, 0.9637, 0.06838, 0.8957, 0.07844, 0.9004, 0.0339, 0.9608, 0.0, 0.0002225, 0.6571, 0.05957, 0.674, 0.05884, 0.7397, 0.02321, 0.7004, 0.912, 0.627, 0.9067, 0.5499, 0.9503, 0.5502, 0.9516, 0.6272, 0.9332, 0.6907, 0.938, 0.7738, 0.8925, 0.7758, 0.8884, 0.7141, 0.0, 0.646, 0.05972, 0.6583, 0.05957, 0.674, 0.0002225, 0.6571, 0.9637, 0.083, 0.8966, 0.08962, 0.8957, 0.07844, 0.9637, 0.06838, 0.6333, 0.9386, 0.5702, 0.9388, 0.5701, 0.9347, 0.6314, 0.9361, 0.3912, 0.9157, 0.4417, 0.8495, 0.444, 0.8511, 0.3942, 0.9138, 0.5485, 0.4287, 0.5885, 0.4206, 0.5885, 0.4941, 0.5267, 0.4824, 0.0603, 0.5854, 0.1378, 0.6077, 0.142, 0.6591, 0.05972, 0.6583, 0.9633, 0.142, 0.9144, 0.1344, 0.8966, 0.08962, 0.9637, 0.083, 0.003174, 0.6027, 0.0603, 0.5854, 0.05972, 0.6583, 0.0, 0.646, 0.3755, 0.9294, 0.3757, 0.8499, 0.389, 0.8495, 0.3912, 0.9294, 0.06154, 0.9668, 0.05711, 0.9063, 0.07459, 0.9014, 0.07459, 0.9636, 0.4307, 0.9674, 0.3912, 0.9157, 0.3942, 0.9138, 0.444, 0.95, 0.6333, 0.8569, 0.6333, 0.9386, 0.6314, 0.9361, 0.6306, 0.8568, 0.7068, 0.2166, 0.7068, 0.2009, 0.7096, 0.2007, 0.7096, 0.2165, 0.6854, 0.4368, 0.7252, 0.4408, 0.725, 0.4669, 0.6916, 0.4597, 0.6608, 0.4095, 0.7248, 0.4231, 0.7252, 0.4408, 0.6854, 0.4368, 0.6787, 0.4754, 0.6608, 0.4095, 0.6854, 0.4368, 0.6916, 0.4597, 0.9727, 0.1264, 0.9637, 0.08172, 0.9814, 0.07612, 0.9815, 0.1176, 0.1994, 0.8315, 0.259, 0.8349, 0.2516, 0.8467, 0.1947, 0.8418, 0.5527, 0.3314, 0.5779, 0.3685, 0.5708, 0.3826, 0.5419, 0.3322, 0.1774, 0.8069, 0.1994, 0.8315, 0.1947, 0.8418, 0.1678, 0.8063, 0.5721, 0.2913, 0.5527, 0.3314, 0.5419, 0.3322, 0.5648, 0.2777, 0.2592, 0.7684, 0.1994, 0.7806, 0.193, 0.7708, 0.2609, 0.7594, 0.6496, 0.2702, 0.5721, 0.2913, 0.5648, 0.2777, 0.6489, 0.2535, 0.1994, 0.7806, 0.1774, 0.8069, 0.1678, 0.8063, 0.193, 0.7708, 0.5779, 0.3685, 0.6608, 0.3938, 0.6588, 0.4007, 0.5708, 0.3826, 0.6386, 0.4698, 0.642, 0.4206, 0.6486, 0.4269, 0.6486, 0.4689, 0.1556, 0.8067, 0.1872, 0.7622, 0.193, 0.7708, 0.1678, 0.8063, 0.2919, 0.6805, 0.2609, 0.6325, 0.2721, 0.6317, 0.2968, 0.67, 0.1893, 0.8512, 0.1556, 0.8067, 0.1678, 0.8063, 0.1947, 0.8418, 0.2609, 0.8573, 0.1893, 0.8512, 0.1947, 0.8418, 0.2516, 0.8467, 0.5693, 0.6784, 0.5693, 0.7285, 0.5579, 0.7293, 0.5579, 0.6892, 0.6981, 0.8688, 0.731, 0.8406, 0.7305, 0.8488, 0.7042, 0.8714, 0.1872, 0.7622, 0.2578, 0.7471, 0.2609, 0.7594, 0.193, 0.7708, 0.731, 0.8406, 0.762, 0.8688, 0.7553, 0.8714, 0.7305, 0.8488, 0.762, 0.8688, 0.7664, 0.9395, 0.7588, 0.9276, 0.7553, 0.8714, 0.3912, 0.6985, 0.2919, 0.6805, 0.2968, 0.67, 0.3759, 0.6844, 0.7808, 0.9247, 0.7831, 0.8277, 0.8816, 0.825, 0.8816, 0.9256, 0.5914, 0.1469, 0.6643, 0.2079, 0.6647, 0.2073, 0.5995, 0.1584, 0.2919, 0.6805, 0.3912, 0.6985, 0.3842, 0.7261, 0.2849, 0.7081, 0.5995, 0.1584, 0.6647, 0.2073, 0.6572, 0.2265, 0.5867, 0.1756, 0.5739, 0.1705, 0.5914, 0.1469, 0.5995, 0.1584, 0.5867, 0.1756, 0.6541, 0.2341, 0.5739, 0.1705, 0.5867, 0.1756, 0.6572, 0.2265, 0.7747, 0.4969, 0.7861, 0.4147, 0.8391, 0.416, 0.8391, 0.4946, 0.3912, 0.6605, 0.458, 0.652, 0.451, 0.6717, 0.3985, 0.6784, 0.3875, 0.7261, 0.3875, 0.8143, 0.372, 0.8171, 0.3698, 0.7387, 0.6802, 0.7168, 0.6791, 0.7979, 0.6717, 0.7876, 0.6751, 0.7149, 0.3902, 0.7261, 0.3902, 0.8199, 0.3893, 0.8088, 0.3875, 0.7268, 0.6656, 0.7946, 0.6666, 0.7126, 0.6751, 0.7149, 0.6717, 0.7876, 0.8241, 0.9259, 0.8307, 0.9494, 0.8059, 0.9529, 0.8085, 0.9256, 0.9858, 0.02764, 0.9935, 0.02063, 0.9955, 0.02178, 0.9862, 0.03, 0.9748, 0.02729, 0.969, 0.01174, 0.9719, 0.01354, 0.9762, 0.02525, 0.9935, 0.02063, 0.994, 0.007675, 0.996, 0.004548, 0.9955, 0.02178, 0.9827, 0.008414, 0.9719, 0.01354, 0.969, 0.01174, 0.9825, 0.007509, 0.9762, 0.02525, 0.9858, 0.02764, 0.9862, 0.03, 0.9748, 0.02729, 0.994, 0.007675, 0.9827, 0.008414, 0.9825, 0.007509, 0.996, 0.004548, 1.0, 0.0227, 0.987, 0.03507, 0.9862, 0.03, 0.9955, 0.02178, 0.6744, 0.2208, 0.6784, 0.2079, 0.6795, 0.2085, 0.6758, 0.2205, 0.681, 0.2313, 0.6976, 0.2313, 0.6978, 0.2324, 0.68, 0.2324, 0.6784, 0.2079, 0.6958, 0.2007, 0.6957, 0.2018, 0.6795, 0.2085, 0.6987, 0.2159, 0.6978, 0.2324, 0.6976, 0.2313, 0.6984, 0.2159, 0.68, 0.2324, 0.6744, 0.2208, 0.6758, 0.2205, 0.681, 0.2313, 0.6958, 0.2007, 0.6987, 0.2159, 0.6984, 0.2159, 0.6957, 0.2018, 0.8734, 0.6693, 0.8955, 0.6699, 0.8872, 0.6888, 0.8744, 0.6884, 0.01072, 0.101, 0.133, 0.04567, 0.1343, 0.05366, 0.01126, 0.1108, 0.2601, 0.5426, 0.143, 0.4884, 0.1427, 0.4788, 0.2612, 0.5345, 0.5093, 0.4875, 0.4116, 0.4821, 0.412, 0.4723, 0.5092, 0.4779, 0.3894, 0.5409, 0.2744, 0.543, 0.2731, 0.5354, 0.3897, 0.5333])
me_cube_002.materials.append(mat_cuerpo)
me_cube_002.materials.append(mat_hombreras)
me_cube_002.materials.append(mat_detalles_cabeza)
me_cube_002.materials.append(mat_piernas)
me_cube_002.materials.append(mat_brazos)
me_cube_002.materials.append(mat_piel)
me_cube_002.use_remesh_preserve_volume = False
me_cube_002.use_remesh_preserve_attributes = False
me_cube_002.use_mirror_vertex_groups = False
me_cube_002.update()
arm_armature = bpy.data.armatures.new('Armature')  # bones are not reproduced

# ---- objects
ob_huesos = bpy.data.objects.new('huesos', arm_armature)
ob_cube = bpy.data.objects.new('Cube', me_cube_002)
ob_sun = bpy.data.objects.new('Sun', light_sun)
ob_camera = bpy.data.objects.new('Camera', cam_camera_001)

# ---- transforms, parenting, visibility, modifiers, constraints
ob_huesos.location = (0.0, 0.0, 0.27)
ob_huesos.display_type = 'WIRE'
ob_huesos.show_in_front = True
ob_huesos.lineart.crease_threshold = 0.0
ob_cube.parent = ob_huesos
ob_cube.matrix_parent_inverse = Matrix(((1.0, 0.0, 0.0, 0.0), (0.0, 1.0, 0.0, 0.0), (0.0, 0.0, 1.0, -0.27), (0.0, 0.0, 0.0, 1.0)))
ob_cube.location = (0.0, 0.0, 0.0)
ob_cube.lineart.crease_threshold = 0.0
_vg = ob_cube.vertex_groups.new(name='main')
for _i, _w in zip([28, 29, 30, 31, 32, 33, 34, 35, 36, 37, 38, 39, 40, 41, 42, 43, 44, 45, 46, 47, 48, 49, 50, 51, 52, 53, 54, 55, 56, 57, 114, 115, 116, 117, 118, 119, 120, 121, 122, 123, 124, 125, 126, 127, 128, 129, 130, 131, 132, 133, 134, 135, 136, 137, 138, 141, 142, 171, 172, 173, 174, 176, 191, 192, 193, 194, 195, 196, 197, 198, 199, 200, 201, 202, 203, 204, 205, 206, 207, 208, 209, 210, 211, 212, 213, 219, 238, 239, 240, 241, 242, 243, 244, 245, 246, 247, 248, 249, 250, 251, 252, 253, 254, 255, 256, 257, 258, 259, 260, 261, 262, 263, 264, 265, 266, 267, 268, 269, 270, 271, 272, 273, 274, 275, 276, 277, 278, 279, 280, 281, 282, 283, 284, 285, 286, 287, 288, 289, 290, 291, 292, 293, 294, 295, 296, 297, 298, 299, 300, 301, 302, 303, 304, 305, 331, 332, 333], [0.8108, 0.5544, 0.7478, 0.4648, 0.8749, 0.9316, 0.8989, 0.9326, 0.3348, 0.291, 0.1995, 0.1749, 0.09401, 0.03428, 0.6056, 0.7005, 0.5985, 0.8418, 0.8499, 0.8837, 0.9511, 0.8585, 0.9499, 0.8972, 0.7139, 0.7797, 0.3541, 0.2813, 0.8002, 0.9195, 0.9787, 0.9758, 0.9741, 0.9766, 0.9767, 0.9788, 0.9727, 0.9736, 0.9764, 0.978, 0.9666, 0.9583, 0.7075, 0.1696, 0.1282, 0.2424, 0.06007, 0.4227, 0.2809, 0.6677, 0.5584, 0.0221, 0.03032, 0.1477, 0.179, 0.01488, 0.03407, 0.3491, 0.6167, 0.03844, 0.2343, 0.06275, 0.8874, 0.7102, 0.9061, 0.7884, 0.8386, 0.8756, 0.9101, 0.9437, 0.8551, 0.7897, 0.94, 0.8443, 0.8224, 0.1603, 0.2289, 0.1991, 0.298, 0.3271, 0.1148, 0.1475, 0.1306, 0.2214, 0.2509, 0.0112, 0.828, 0.792, 0.8363, 0.7861, 0.8238, 0.7944, 0.8334, 0.7995, 0.8325, 0.7692, 0.7736, 0.827, 0.8301, 0.814, 0.8118, 0.8282, 0.8058, 0.8356, 0.8213, 0.8173, 0.8337, 0.8159, 0.834, 0.8325, 0.8317, 0.8302, 0.8171, 0.8145, 0.8249, 0.8099, 0.8123, 0.8236, 0.2291, 0.3435, 0.2977, 0.3763, 0.4488, 0.08061, 0.08078, 0.07148, 0.1687, 0.1967, 0.2715, 0.09477, 0.09674, 0.1894, 0.2345, 0.32, 0.3829, 0.108, 0.1932, 0.2202, 0.6876, 0.6059, 0.6813, 0.7582, 0.6832, 0.795, 0.6929, 0.78, 0.8897, 0.903, 0.8822, 0.9003, 0.8769, 0.8644, 0.8811, 0.8717, 0.05197, 0.1097, 0.09485]): _vg.add([_i], _w, 'REPLACE')
_vg = ob_cube.vertex_groups.new(name='pierna.L')
for _i, _w in zip([28, 30, 34, 35, 36, 37, 38, 39, 40, 41, 45, 47, 50, 51, 52, 53, 54, 55, 58, 59, 60, 61, 62, 63, 64, 65, 76, 126, 127, 128, 129, 130, 131, 132, 133, 134, 192, 193, 298, 299, 300, 301, 302, 304, 305, 330, 331, 332, 333], [0.1847, 0.2425, 0.06754, 0.05076, 0.6618, 0.7071, 0.7984, 0.8236, 0.9049, 0.9575, 0.1471, 0.1122, 0.02422, 0.07142, 0.2806, 0.2183, 0.6435, 0.7174, 0.9926, 0.9738, 0.9848, 0.9706, 0.976, 0.9582, 0.9684, 0.949, 0.005714, 0.2909, 0.8293, 0.8704, 0.7551, 0.9395, 0.5761, 0.7179, 0.3278, 0.4386, 0.2837, 0.0673, 0.009023, 0.04102, 0.008897, 0.04719, 0.0007357, 0.00299, 0.0003994, 0.9749, 0.947, 0.8878, 0.9032]): _vg.add([_i], _w, 'REPLACE')
_vg = ob_cube.vertex_groups.new(name='pierna.L.001')
for _i, _w in zip([63, 64, 65, 66, 67, 68, 69, 70, 71, 72, 73, 74, 75, 76, 77, 78, 79, 80, 81, 82, 83, 84, 85, 86, 87, 88, 89, 90, 91, 92, 93, 94, 95, 96, 97], [0.03039, 0.01101, 0.04914, 1.0, 1.0, 1.0, 1.0, 0.9994, 0.9995, 0.9998, 0.9997, 0.9764, 0.9758, 0.9721, 0.9793, 1.0, 1.0, 1.0, 1.0, 1.0, 1.0, 1.0, 1.0, 1.0, 1.0, 1.0, 1.0, 1.0, 1.0, 1.0, 1.0, 1.0, 1.0, 1.0, 1.0]): _vg.add([_i], _w, 'REPLACE')
_vg = ob_cube.vertex_groups.new(name='pierna.L.002')
_vg.add([98, 99, 100, 101, 102, 103, 104, 105, 106, 107, 108, 109, 110, 111, 112, 113], 1.0, 'REPLACE')
_vg = ob_cube.vertex_groups.new(name='pierna.R')
_vg = ob_cube.vertex_groups.new(name='pierna.R.001')
_vg = ob_cube.vertex_groups.new(name='pierna.R.002')
_vg = ob_cube.vertex_groups.new(name='brazo.L')
for _i, _w in zip([29, 31, 32, 33, 34, 42, 43, 44, 46, 48, 49, 51, 56, 57, 135, 136, 137, 138, 139, 140, 141, 142, 143, 144, 145, 146, 147, 148, 149, 150, 171, 172, 173, 174, 175, 176, 177, 178, 180, 191, 193, 194, 195, 196, 197, 198, 199, 200, 201, 202, 203, 204, 205, 206, 207, 208, 209, 210, 211, 212, 213, 214, 215, 216, 217, 218, 219, 220, 221, 222, 223, 224, 225, 226, 227, 228, 229, 230, 231, 232, 233, 234, 235, 236, 237, 270, 271, 272, 273, 274, 275, 276, 277, 278, 279, 280, 281, 282, 283, 284, 285, 286, 287, 288, 289, 290, 291, 292, 293, 294, 295, 296, 297, 298, 299, 300, 301, 302, 303, 304, 305], [0.4449, 0.5338, 0.1005, 0.05009, 0.01704, 0.3887, 0.2961, 0.3995, 0.1495, 0.0244, 0.1204, 0.01262, 0.1887, 0.07807, 0.9637, 0.9597, 0.8509, 0.8199, 0.991, 0.9891, 0.9673, 0.9576, 0.9375, 0.9348, 0.9138, 0.8956, 0.003919, 0.007385, 0.03234, 0.04995, 0.6502, 0.3764, 0.9556, 0.7631, 0.9897, 0.9366, 0.9589, 0.9268, 0.04278, 0.08868, 0.003209, 0.1997, 0.1448, 0.1172, 0.0776, 0.04857, 0.1274, 0.1987, 0.05542, 0.1383, 0.1636, 0.8393, 0.7706, 0.8001, 0.6996, 0.6715, 0.8849, 0.852, 0.8688, 0.7768, 0.748, 0.9938, 0.9917, 0.9929, 0.9821, 0.9751, 0.969, 0.9896, 0.9815, 0.9827, 0.9691, 0.9571, 0.9757, 0.9942, 0.9981, 0.998, 0.9974, 0.9957, 0.9986, 0.9931, 0.9959, 0.9962, 0.9994, 0.9983, 0.9985, 0.7703, 0.6559, 0.7012, 0.6205, 0.5492, 0.9191, 0.919, 0.9282, 0.8299, 0.8023, 0.728, 0.9049, 0.9028, 0.8101, 0.7646, 0.6774, 0.6155, 0.8916, 0.8052, 0.7787, 0.3092, 0.3915, 0.3136, 0.2351, 0.3098, 0.1946, 0.3006, 0.2112, 0.08076, 0.05149, 0.08835, 0.05108, 0.09774, 0.1128, 0.09239, 0.1031]): _vg.add([_i], _w, 'REPLACE')
_vg = ob_cube.vertex_groups.new(name='brazoF.L')
for _i, _w in zip([143, 144, 145, 146, 147, 148, 149, 150, 151, 152, 153, 154, 155, 156, 157, 158, 159, 160, 161, 162, 163, 164, 165, 166, 167, 168, 169, 170, 177, 178, 179, 180, 181, 182, 183, 184, 185, 186, 187, 188, 189, 190, 223, 224, 306, 307, 308, 309, 310, 311, 312, 313, 314, 315, 316, 317, 318, 319, 320, 321, 322, 323, 324, 325, 326, 327, 328, 329], [0.06251, 0.06523, 0.08623, 0.1044, 0.973, 0.9713, 0.9588, 0.95, 0.9996, 0.9995, 0.9992, 0.9988, 1.0, 1.0, 1.0, 1.0, 1.0, 1.0, 1.0, 1.0, 1.0, 1.0, 1.0, 1.0, 1.0, 1.0, 1.0, 1.0, 0.03229, 0.07315, 0.9767, 0.9536, 0.9997, 0.9993, 1.0, 1.0, 1.0, 1.0, 1.0, 1.0, 1.0, 1.0, 0.01167, 0.03562, 1.0, 1.0, 1.0, 1.0, 1.0, 1.0, 1.0, 1.0, 1.0, 1.0, 1.0, 1.0, 1.0, 1.0, 1.0, 1.0, 1.0, 1.0, 1.0, 0.9999, 0.9999, 1.0, 1.0, 1.0]): _vg.add([_i], _w, 'REPLACE')
_vg = ob_cube.vertex_groups.new(name='brazo.R')
for _i, _w in zip([116, 120, 121, 124, 125, 238, 239, 240, 241, 242, 243, 244, 245, 246, 247, 248, 249, 250, 251, 252, 253, 254, 255, 256, 257, 258, 259, 260, 261, 262, 263, 264, 265, 266, 267, 268, 269], [0.001894, 0.004689, 0.002793, 0.01674, 0.03336, 0.172, 0.208, 0.1637, 0.2139, 0.1762, 0.2056, 0.1666, 0.2005, 0.1675, 0.2308, 0.2264, 0.173, 0.1699, 0.186, 0.1882, 0.1718, 0.1942, 0.1644, 0.1787, 0.1827, 0.1663, 0.1841, 0.166, 0.1675, 0.1683, 0.1698, 0.1829, 0.1855, 0.1751, 0.1901, 0.1877, 0.1764]): _vg.add([_i], _w, 'REPLACE')
_vg = ob_cube.vertex_groups.new(name='brazoF.R')
_m = ob_cube.modifiers.new('Subsurf', 'SUBSURF')
_m.show_render = False
_m.uv_smooth = 'PRESERVE_CORNERS'
_m.quality = 2
_m.levels = 2
_m.show_only_control_edges = False
_m = ob_cube.modifiers.new('Mirror', 'MIRROR')
_m.use_clip = True
_m = ob_cube.modifiers.new('Armature', 'ARMATURE')
_m.object = ob_huesos
ob_sun.location = (32.47, -36.04, 8.97)
ob_sun.rotation_euler = (0.2629, 0.2585, -0.4199)
ob_sun.lineart.crease_threshold = 0.0
ob_camera.location = (0.0, -13.04, 5.568)
ob_camera.rotation_euler = (1.193, 0.01371, 0.02378)
ob_camera.lineart.crease_threshold = 0.0

# ---- collection membership
col_collection_1.objects.link(ob_huesos)
col_collection_1.objects.link(ob_cube)
col_collection_1.objects.link(ob_sun)
col_collection_1.objects.link(ob_camera)

# ---- scene / render settings (as saved in the file)
scene.camera = ob_camera
scene.frame_start = 1; scene.frame_end = 250; scene.frame_set(1)
scene.render.engine = 'CYCLES'
scene.render.resolution_percentage = 50
scene.render.dither_intensity = 0.0
scene.cycles.use_denoising = False
scene.cycles.samples = 10
scene.cycles.sampling_pattern = 'TABULATED_SOBOL'
scene.cycles.light_sampling_threshold = 0.0
scene.cycles.use_adaptive_sampling = False
scene.cycles.use_light_tree = False
scene.cycles.blur_glossy = 0.0
scene.cycles.pixel_filter_type = 'GAUSSIAN'
scene.cycles.sample_clamp_indirect = 0.0
scene.view_settings.view_transform = 'Standard'
bpy.context.view_layer.update()

